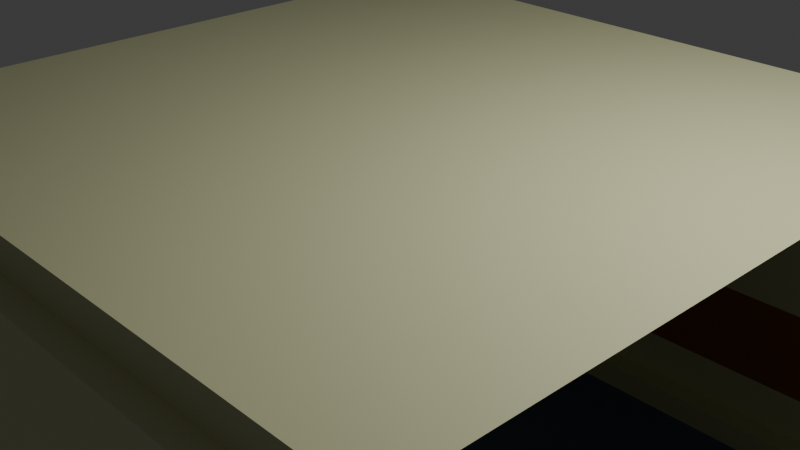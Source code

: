 # Source: Corridor_1.blend  (saved by Blender 4.4.32; exported with 4.5.12 LTS)
import bpy
from mathutils import Matrix  # noqa: F401  (used for matrix-valued properties, if any)

bpy.ops.wm.read_factory_settings(use_empty=True)
scene = bpy.context.scene
scene.name = 'Scene'

# ---- collections
col_collection = bpy.data.collections.new('Collection'); scene.collection.children.link(col_collection)

# ---- materials (node trees are filled in below, after node groups)
mat_m_wood = bpy.data.materials.new('m_wood')
mat_m_wood.alpha_threshold = 0.0
mat_m_wood.use_transparent_shadow = False
mat_m_wood.roughness = 0.5
mat_m_wood.line_color = (0.0, 0.0, 0.0, 1.0)
mat_m_white = bpy.data.materials.new('m_white')
mat_m_white.use_transparent_shadow = False
mat_m_floor = bpy.data.materials.new('m_floor')
mat_m_floor.use_transparent_shadow = False

# ---- node groups
ng_auto_smooth = bpy.data.node_groups.new('Auto Smooth', 'GeometryNodeTree')
_s = ng_auto_smooth.interface.new_socket(name='Geometry', in_out='OUTPUT', socket_type='NodeSocketGeometry')
_s = ng_auto_smooth.interface.new_socket(name='Geometry', in_out='INPUT', socket_type='NodeSocketGeometry')
_s = ng_auto_smooth.interface.new_socket(name='Angle', in_out='INPUT', socket_type='NodeSocketFloat')
_s.subtype = 'ANGLE'
_s.min_value = 0.0
_s.max_value = 3.142
ng_auto_smooth.is_modifier = True
_N = ng_auto_smooth.nodes; _L = ng_auto_smooth.links
n0 = _N.new('NodeGroupOutput'); n0.name = 'Group Output'; n0.location = (480, -100)
n1 = _N.new('NodeGroupInput'); n1.name = 'Group Input'; n1.location = (-420, -300)
n2 = _N.new('NodeGroupInput'); n2.name = 'Group Input.001'; n2.location = (-60, -100)
n3 = _N.new('GeometryNodeSetShadeSmooth'); n3.name = 'Set Shade Smooth'; n3.location = (120, -100)
n3.domain = 'EDGE'
n4 = _N.new('GeometryNodeSetShadeSmooth'); n4.name = 'Set Shade Smooth.001'; n4.location = (300, -100)
n5 = _N.new('GeometryNodeInputMeshEdgeAngle'); n5.name = 'Edge Angle'; n5.location = (-420, -220)
n6 = _N.new('GeometryNodeInputEdgeSmooth'); n6.name = 'Is Edge Smooth'; n6.location = (-60, -160)
n7 = _N.new('GeometryNodeInputShadeSmooth'); n7.name = 'Is Face Smooth'; n7.location = (-240, -340)
n8 = _N.new('FunctionNodeBooleanMath'); n8.name = 'Boolean Math'; n8.location = (-60, -220)
n9 = _N.new('FunctionNodeCompare'); n9.name = 'Compare'; n9.location = (-240, -180)
n9.operation = 'LESS_EQUAL'
_L.new(n5.outputs[0], n9.inputs[0])
_L.new(n4.outputs[0], n0.inputs[0])
_L.new(n1.outputs[1], n9.inputs[1])
_L.new(n9.outputs[0], n8.inputs[0])
_L.new(n7.outputs[0], n8.inputs[1])
_L.new(n2.outputs[0], n3.inputs[0])
_L.new(n6.outputs[0], n3.inputs[1])
_L.new(n3.outputs[0], n4.inputs[0])
_L.new(n8.outputs[0], n3.inputs[2])
n0.is_active_output = True

# ---- material node trees
mat_m_wood.use_nodes = True; mat_m_wood.node_tree.nodes.clear()
_N = mat_m_wood.node_tree.nodes; _L = mat_m_wood.node_tree.links
n0 = _N.new('ShaderNodeOutputMaterial'); n0.name = 'Material Output'; n0.location = (300, 300)
n1 = _N.new('ShaderNodeBsdfPrincipled'); n1.name = 'Principled BSDF'; n1.location = (10, 300)
n1.inputs[0].default_value = (0.3016, 0.1083, 0.01972, 1.0)
n1.inputs[3].default_value = 1.45
_L.new(n1.outputs[0], n0.inputs[0])
n0.is_active_output = True
mat_m_white.use_nodes = True; mat_m_white.node_tree.nodes.clear()
_N = mat_m_white.node_tree.nodes; _L = mat_m_white.node_tree.links
n0 = _N.new('ShaderNodeBsdfPrincipled'); n0.name = 'Principled BSDF'; n0.location = (10, 300)
n0.inputs[0].default_value = (0.6008, 0.6103, 0.3557, 1.0)
n0.inputs[3].default_value = 1.45
n1 = _N.new('ShaderNodeOutputMaterial'); n1.name = 'Material Output'; n1.location = (300, 300)
_L.new(n0.outputs[0], n1.inputs[0])
n1.is_active_output = True
mat_m_floor.use_nodes = True; mat_m_floor.node_tree.nodes.clear()
_N = mat_m_floor.node_tree.nodes; _L = mat_m_floor.node_tree.links
n0 = _N.new('ShaderNodeBsdfPrincipled'); n0.name = 'Principled BSDF'; n0.location = (10, 300)
n0.inputs[0].default_value = (0.0823, 0.1274, 0.2232, 1.0)
n0.inputs[3].default_value = 1.45
n1 = _N.new('ShaderNodeOutputMaterial'); n1.name = 'Material Output'; n1.location = (300, 300)
_L.new(n0.outputs[0], n1.inputs[0])
n1.is_active_output = True

# ---- world
world_world = bpy.data.worlds.new('World'); scene.world = world_world
world_world.use_nodes = True; world_world.node_tree.nodes.clear()
_N = world_world.node_tree.nodes; _L = world_world.node_tree.links
n0 = _N.new('ShaderNodeOutputWorld'); n0.name = 'World Output'; n0.location = (300, 300)
n1 = _N.new('ShaderNodeBackground'); n1.name = 'Background'; n1.location = (10, 300)
n1.inputs[0].default_value = (0.05088, 0.05088, 0.05088, 1.0)
_L.new(n1.outputs[0], n0.inputs[0])
n0.is_active_output = True
world_world.color = (0.05088, 0.05088, 0.05088)
world_world.use_sun_shadow = False
world_world.sun_shadow_jitter_overblur = 0.0

# ---- cameras
cam_camera = bpy.data.cameras.new('Camera')
cam_camera.clip_end = 100.0
cam_camera.ortho_scale = 7.314

# ---- lights
light_light = bpy.data.lights.new('Light', 'POINT')
light_light.transmission_factor = 0.0
light_light.use_soft_falloff = False
light_light.energy = 1000.0
light_light.shadow_soft_size = 0.1
light_light.shadow_maximum_resolution = 0.006
light_light.use_absolute_resolution = True

# ---- meshes
me_cube = bpy.data.meshes.new('Cube')
me_cube.from_pydata([(-4.0, -4.361, -1.868), (-4.0, -4.361, -2.979), (-4.0, 0.0, -3.871), (-4.0, 0.0, 1.121), (0.0, -4.244, -1.868), (0.0, -4.244, -2.979), (0.0, 0.0, 1.121), (0.0, 0.0, -3.871), (-3.792, -4.244, -1.868), (-3.923, -4.293, -1.868), (-3.861, -4.258, -1.868), (-3.792, -4.244, -2.979), (-3.923, -4.293, -2.979), (-3.861, -4.258, -2.979), (-4.0, -4.361, -3.462), (0.0, -4.244, -3.462), (-3.792, -4.244, -3.462), (-3.861, -4.258, -3.462), (-3.923, -4.293, -3.462), (-3.792, -4.244, -3.544), (-4.0, -4.361, -3.544), (0.0, -4.244, -3.544), (-3.861, -4.258, -3.544), (-3.923, -4.293, -3.544), (-3.923, -4.005, -3.871), (-3.861, -3.97, -3.871), (-3.792, -3.956, -3.871), (-3.792, -3.956, -3.544), (-4.0, -4.073, -3.871), (0.0, -3.956, -3.871), (-4.0, -4.073, -3.544), (0.0, -3.956, -3.544), (-3.861, -3.97, -3.544), (-3.923, -4.005, -3.544), (-4.0, -4.361, 0.7425), (0.0, -4.244, 0.7425), (-3.792, -4.244, 0.7425), (-3.861, -4.258, 0.7425), (-3.923, -4.293, 0.7425), (-4.0, -4.089, 0.7425), (-4.0, -4.089, 1.121), (0.0, -3.972, 0.7425), (0.0, -3.972, 1.121), (-3.792, -3.972, 1.121), (-3.861, -3.986, 1.121), (-3.923, -4.021, 1.121), (-3.861, -3.986, 0.7425), (-3.923, -4.021, 0.7425), (-3.792, -3.972, 0.7425)], [], [(9, 12, 1, 0), (15, 16, 11, 5), (5, 11, 8, 4), (6, 42, 43, 44, 45, 40, 3), (29, 7, 2, 28, 24, 25, 26), (36, 8, 10, 37), (37, 10, 9, 38), (8, 11, 13, 10), (10, 13, 12, 9), (20, 23, 33, 30), (38, 9, 0, 34), (13, 17, 18, 12), (11, 16, 17, 13), (21, 19, 16, 15), (12, 18, 14, 1), (17, 22, 23, 18), (16, 19, 22, 17), (18, 23, 20, 14), (33, 24, 28, 30), (27, 26, 25, 32), (32, 25, 24, 33), (29, 26, 27, 31), (19, 21, 31, 27), (23, 22, 32, 33), (22, 19, 27, 32), (38, 34, 39, 47), (35, 36, 48, 41), (4, 8, 36, 35), (41, 48, 43, 42), (45, 47, 39, 40), (44, 46, 47, 45), (43, 48, 46, 44), (37, 38, 47, 46), (36, 37, 46, 48)])
me_cube.polygons.foreach_set('use_smooth', [1, 1, 1, 1, 0, 1, 1, 1, 1, 1, 1, 1, 1, 1, 1, 1, 1, 1, 1, 1, 1, 1, 1, 1, 1, 1, 1, 1, 1, 1, 1, 1, 1, 1])
me_cube.polygons.foreach_set('material_index', [0, 1, 0, 1, 2, 1, 1, 0, 0, 1, 1, 1, 1, 1, 1, 1, 1, 1, 1, 1, 1, 1, 1, 1, 1, 1, 1, 1, 1, 1, 1, 1, 1, 1])
_k = set([(19, 21), (19, 22), (20, 23), (22, 23), (27, 31), (27, 32), (30, 33), (32, 33), (34, 38), (35, 36), (36, 37), (37, 38), (39, 47), (40, 45), (41, 48), (42, 43), (43, 44), (44, 45), (46, 47), (46, 48)])
me_cube.attributes.new('sharp_edge', 'BOOLEAN', 'EDGE').data.foreach_set('value', [ (min(e.vertices), max(e.vertices)) in _k for e in me_cube.edges])
_uv = me_cube.uv_layers.new(name='UVMap')
_uv.uv.foreach_set('vector', [0.4681, 0.9976, 0.4069, 0.9976, 0.4069, 1.0, 0.4681, 1.0, 0.3878, 0.8975, 0.3878, 0.9939, 0.4069, 0.9939, 0.4069, 0.8975, 0.4069, 0.8975, 0.4069, 0.9939, 0.4681, 0.9939, 0.4681, 0.8975, 0.0, 0.0, 0.625, 0.8975, 0.625, 0.9939, 0.625, 0.9958, 0.625, 0.9976, 0.625, 1.0, 0.0, 0.0, 2.5, -1.422, 2.5, 2.5, -1.5, 2.5, -1.5, -1.5, -1.423, -1.455, -1.361, -1.432, -1.292, -1.422, 0.6153, 0.9939, 0.4681, 0.9939, 0.4681, 0.9958, 0.6153, 0.9958, 0.6153, 0.9958, 0.4681, 0.9958, 0.4681, 0.9976, 0.6153, 0.9976, 0.4681, 0.9939, 0.4069, 0.9939, 0.4069, 0.9958, 0.4681, 0.9958, 0.4681, 0.9958, 0.4069, 0.9958, 0.4069, 0.9976, 0.4681, 0.9976, 0.3852, 1.0, 0.3852, 0.9976, 0.3852, 0.9976, 0.3852, 1.0, 0.6153, 0.9976, 0.4681, 0.9976, 0.4681, 1.0, 0.6153, 1.0, 0.4069, 0.9958, 0.3878, 0.9958, 0.3878, 0.9976, 0.4069, 0.9976, 0.4069, 0.9939, 0.3878, 0.9939, 0.3878, 0.9958, 0.4069, 0.9958, 0.3852, 0.8975, 0.3852, 0.9939, 0.3878, 0.9939, 0.3878, 0.8975, 0.4069, 0.9976, 0.3878, 0.9976, 0.3878, 1.0, 0.4069, 1.0, 0.3878, 0.9958, 0.3852, 0.9958, 0.3852, 0.9976, 0.3878, 0.9976, 0.3878, 0.9939, 0.3852, 0.9939, 0.3852, 0.9958, 0.3878, 0.9958, 0.3878, 0.9976, 0.3852, 0.9976, 0.3852, 1.0, 0.3878, 1.0, 0.3852, 0.9976, 0.375, 0.9976, 0.375, 1.0, 0.3852, 1.0, 0.3852, 0.9939, 0.375, 0.9939, 0.375, 0.9958, 0.3852, 0.9958, 0.3852, 0.9958, 0.375, 0.9958, 0.375, 0.9976, 0.3852, 0.9976, 0.375, 0.8975, 0.375, 0.9939, 0.3852, 0.9939, 0.3852, 0.8975, 0.3852, 0.9939, 0.3852, 0.8975, 0.3852, 0.8975, 0.3852, 0.9939, 0.3852, 0.9976, 0.3852, 0.9958, 0.3852, 0.9958, 0.3852, 0.9976, 0.3852, 0.9958, 0.3852, 0.9939, 0.3852, 0.9939, 0.3852, 0.9958, 0.6153, 0.9976, 0.6153, 1.0, 0.6153, 1.0, 0.6153, 0.9976, 0.6153, 0.8975, 0.6153, 0.9939, 0.6153, 0.9939, 0.6153, 0.8975, 0.4681, 0.8975, 0.4681, 0.9939, 0.6153, 0.9939, 0.6153, 0.8975, 0.6153, 0.8975, 0.6153, 0.9939, 0.625, 0.9939, 0.625, 0.8975, 0.625, 0.9976, 0.6153, 0.9976, 0.6153, 1.0, 0.625, 1.0, 0.625, 0.9958, 0.6153, 0.9958, 0.6153, 0.9976, 0.625, 0.9976, 0.625, 0.9939, 0.6153, 0.9939, 0.6153, 0.9958, 0.625, 0.9958, 0.6153, 0.9958, 0.6153, 0.9976, 0.6153, 0.9976, 0.6153, 0.9958, 0.6153, 0.9939, 0.6153, 0.9958, 0.6153, 0.9958, 0.6153, 0.9939])
me_cube.materials.append(mat_m_wood)
me_cube.materials.append(mat_m_white)
me_cube.materials.append(mat_m_floor)
me_cube.use_mirror_vertex_groups = False
me_cube.update()
me_cube.normals_split_custom_set([tuple(v) for v in zip(*[iter([-0.5786, 0.8156, 0.0, -0.5786, 0.8156, 0.0, -0.6591, 0.7521, 0.0, -0.6591, 0.7521, 0.0, 0.0, 1.0, 0.0, -0.1024, 0.9947, 0.0, -0.1024, 0.9947, 0.0, 0.0, 1.0, 0.0, 0.0, 1.0, 0.0, -0.1024, 0.9947, 0.0, -0.1024, 0.9947, 0.0, 0.0, 1.0, 0.0, -3e-08, 0.0, -1.0, -3e-08, 0.0, -1.0, -3e-08, 0.0, -1.0, -3e-08, 0.0, -1.0, -3e-08, 0.0, -1.0, -3e-08, 0.0, -1.0, -3e-08, 0.0, -1.0, 1.859e-08, 0.0, 1.0, 1.859e-08, 0.0, 1.0, 1.859e-08, 0.0, 1.0, 1.859e-08, 0.0, 1.0, 1.859e-08, 0.0, 1.0, 1.859e-08, 0.0, 1.0, 1.859e-08, 0.0, 1.0, -0.1024, 0.9947, 0.0, -0.1024, 0.9947, 0.0, -0.3521, 0.936, 0.0, -0.3521, 0.936, 0.0, -0.3521, 0.936, 0.0, -0.3521, 0.936, 0.0, -0.5786, 0.8156, 0.0, -0.5786, 0.8156, 0.0, -0.1024, 0.9947, 0.0, -0.1024, 0.9947, 0.0, -0.3521, 0.936, 0.0, -0.3521, 0.936, 0.0, -0.3521, 0.936, 0.0, -0.3521, 0.936, 0.0, -0.5786, 0.8156, 0.0, -0.5786, 0.8156, 0.0, 6.678e-07, 0.0, 1.0, 5.896e-07, 0.0, 1.0, 4.918e-07, 0.0, 1.0, 6.678e-07, 0.0, 1.0, -0.5786, 0.8156, 0.0, -0.5786, 0.8156, 0.0, -0.6591, 0.7521, 0.0, -0.6591, 0.7521, 0.0, -0.3521, 0.936, 0.0, -0.3521, 0.936, 0.0, -0.5786, 0.8156, 0.0, -0.5786, 0.8156, 0.0, -0.1024, 0.9947, 0.0, -0.1024, 0.9947, 0.0, -0.3521, 0.936, 0.0, -0.3521, 0.936, 0.0, 0.0, 1.0, 0.0, -0.1024, 0.9947, 0.0, -0.1024, 0.9947, 0.0, 0.0, 1.0, 0.0, -0.5786, 0.8156, 0.0, -0.5786, 0.8156, 0.0, -0.6591, 0.7521, 0.0, -0.6591, 0.7521, 0.0, -0.3521, 0.936, 0.0, -0.3521, 0.936, 0.0, -0.5786, 0.8156, 0.0, -0.5786, 0.8156, 0.0, -0.1024, 0.9947, 0.0, -0.1024, 0.9947, 0.0, -0.3521, 0.936, 0.0, -0.3521, 0.936, 0.0, -0.5786, 0.8156, 0.0, -0.5786, 0.8156, 0.0, -0.6591, 0.7521, 0.0, -0.6591, 0.7521, 0.0, -0.5786, 0.8156, 0.0, -0.5786, 0.8156, 0.0, -0.6591, 0.7521, 0.0, -0.6591, 0.7521, 0.0, -0.1024, 0.9947, 0.0, -0.1024, 0.9947, 0.0, -0.3521, 0.936, 0.0, -0.3521, 0.936, 0.0, -0.3521, 0.936, 0.0, -0.3521, 0.936, 0.0, -0.5786, 0.8156, 0.0, -0.5786, 0.8156, 0.0, 0.0, 1.0, 0.0, -0.1024, 0.9947, 0.0, -0.1024, 0.9947, 0.0, 0.0, 1.0, 0.0, -3.963e-07, 0.0, 1.0, 0.0, 0.0, 1.0, 0.0, 0.0, 1.0, -3.473e-07, 0.0, 1.0, 5.896e-07, 0.0, 1.0, -4.18e-08, 0.0, 1.0, -3.117e-07, 0.0, 1.0, 4.918e-07, 0.0, 1.0, -4.18e-08, 0.0, 1.0, -3.963e-07, 0.0, 1.0, -3.473e-07, 0.0, 1.0, -3.117e-07, 0.0, 1.0, 1.561e-07, 0.0, -1.0, 1.769e-07, 0.0, -1.0, 1.769e-07, 0.0, -1.0, 1.302e-07, 0.0, -1.0, 0.0, 0.0, -1.0, 1.05e-07, 0.0, -1.0, 9.199e-08, 0.0, -1.0, 0.0, 0.0, -1.0, 0.0, 1.0, 0.0, -0.1024, 0.9947, 0.0, -0.1024, 0.9947, 0.0, 0.0, 1.0, 0.0, 0.0, 1.0, 0.0, -0.1024, 0.9947, 0.0, -0.1024, 0.9947, 0.0, 0.0, 1.0, 0.0, -0.5786, 0.8156, 0.0, -0.5786, 0.8156, 0.0, -0.6591, 0.7521, 0.0, -0.6591, 0.7521, 0.0, -0.3521, 0.936, 0.0, -0.3521, 0.936, 0.0, -0.5786, 0.8156, 0.0, -0.5786, 0.8156, 0.0, -0.1024, 0.9947, 0.0, -0.1024, 0.9947, 0.0, -0.3521, 0.936, 0.0, -0.3521, 0.936, 0.0, 1.455e-07, 0.0, -1.0, 1.561e-07, 0.0, -1.0, 1.302e-07, 0.0, -1.0, 1.655e-07, 0.0, -1.0, 1.05e-07, 0.0, -1.0, 1.455e-07, 0.0, -1.0, 1.655e-07, 0.0, -1.0, 9.199e-08, 0.0, -1.0])] * 3)])

# ---- objects
ob_cube = bpy.data.objects.new('Cube', me_cube)
ob_light = bpy.data.objects.new('Light', light_light)
ob_camera = bpy.data.objects.new('Camera', cam_camera)

# ---- transforms, parenting, visibility, modifiers, constraints
ob_cube.location = (0.0, 0.0, 3.879)
ob_cube.lock_rotations_4d = False
ob_cube.empty_display_type = 'ARROWS'
ob_cube.lineart.crease_threshold = 0.0
_m = ob_cube.modifiers.new('Mirror', 'MIRROR')
_m.use_axis = (True, True, False)
_m.use_clip = True
_m = ob_cube.modifiers.new('Auto Smooth', 'NODES')
_m.node_group = ng_auto_smooth
_gi = [s.identifier for s in ng_auto_smooth.interface.items_tree if s.item_type == 'SOCKET' and s.in_out == 'INPUT']
_m[_gi[1]] = 0.5236  # Angle
ob_light.location = (4.076, 1.005, 9.783)
ob_light.rotation_euler = (0.6503, 0.05522, 1.866)
ob_light.lock_rotations_4d = False
ob_light.empty_display_type = 'ARROWS'
ob_light.color = (0.0, 0.0, 0.0, 0.0)
ob_light.lineart.crease_threshold = 0.0
ob_camera.location = (7.359, -6.926, 8.838)
ob_camera.rotation_euler = (1.109, 0.0, 0.8149)
ob_camera.lock_rotations_4d = False
ob_camera.empty_display_type = 'ARROWS'
ob_camera.color = (0.0, 0.0, 0.0, 0.0)
ob_camera.display_type = 'WIRE'
ob_camera.lineart.crease_threshold = 0.0

# ---- collection membership
col_collection.objects.link(ob_cube)
col_collection.objects.link(ob_light)
col_collection.objects.link(ob_camera)

# ---- scene / render settings (as saved in the file)
scene.camera = ob_camera
scene.frame_start = 1; scene.frame_end = 250; scene.frame_set(1)
scene.render.engine = 'BLENDER_EEVEE_NEXT'
scene.cycles.sampling_pattern = 'TABULATED_SOBOL'
bpy.context.view_layer.update()
